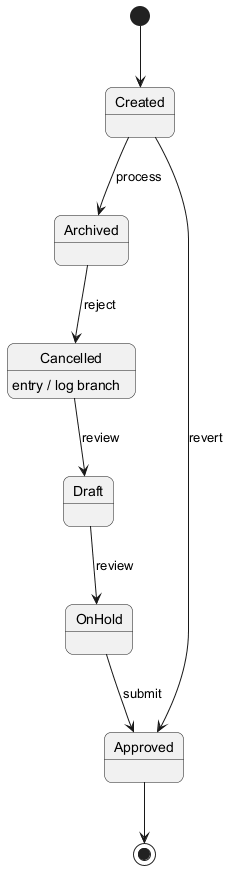

The diagram above was rendered by PlantUML. Its source (embedded in the PNG):
@startuml
skinparam backgroundColor #FFFFFF
skinparam roundCorner 15
[*] --> Created
Created --> Archived : process
Archived --> Cancelled : reject
Cancelled --> Draft : review
Cancelled : entry / log branch
Draft --> OnHold : review
OnHold --> Approved : submit
Created --> Approved : revert
Approved --> [*]
@enduml